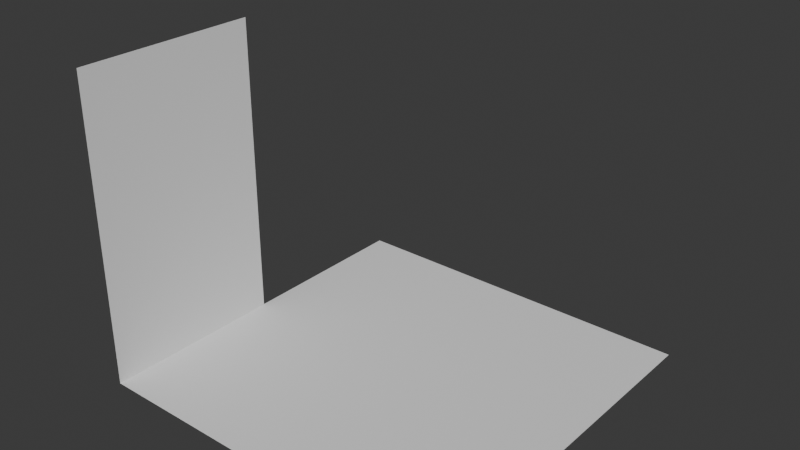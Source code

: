 # Source: hub.blend  (saved by Blender 4.2.66; exported with 4.5.12 LTS)
import bpy
from mathutils import Matrix  # noqa: F401  (used for matrix-valued properties, if any)

bpy.ops.wm.read_factory_settings(use_empty=True)
scene = bpy.context.scene
scene.name = 'Scene'

# ---- collections
col_collection = bpy.data.collections.new('Collection'); scene.collection.children.link(col_collection)

# ---- world
world_world = bpy.data.worlds.new('World'); scene.world = world_world
world_world.use_nodes = True; world_world.node_tree.nodes.clear()
_N = world_world.node_tree.nodes; _L = world_world.node_tree.links
n0 = _N.new('ShaderNodeOutputWorld'); n0.name = 'World Output'; n0.location = (300, 300)
n1 = _N.new('ShaderNodeBackground'); n1.name = 'Background'; n1.location = (10, 300)
n1.inputs[0].default_value = (0.05088, 0.05088, 0.05088, 1.0)
_L.new(n1.outputs[0], n0.inputs[0])
n0.is_active_output = True
world_world.color = (0.05088, 0.05088, 0.05088)
world_world.sun_shadow_jitter_overblur = 0.0

# ---- meshes
me_plane = bpy.data.meshes.new('Plane')
me_plane.from_pydata([(-1.5, -1.5, 0.0), (1.5, -1.5, 0.0), (-1.5, 1.5, 0.0), (1.5, 1.5, 0.0)], [], [(0, 1, 3, 2)])
_uv = me_plane.uv_layers.new(name='UVMap')
_uv.uv.foreach_set('vector', [0.0, 0.0, 1.0, 0.0, 1.0, 1.0, 0.0, 1.0])
me_plane.update()
me_plane_001 = bpy.data.meshes.new('Plane.001')
me_plane_001.from_pydata([(-1.5, -1.5, 0.0), (1.5, -1.5, 0.0), (-1.5, 1.5, 0.0), (1.5, 1.5, 0.0)], [], [(0, 1, 3, 2)])
_uv = me_plane_001.uv_layers.new(name='UVMap')
_uv.uv.foreach_set('vector', [0.0, 0.0, 1.0, 0.0, 1.0, 1.0, 0.0, 1.0])
me_plane_001.update()
me_plane_002 = bpy.data.meshes.new('Plane.002')
me_plane_002.from_pydata([(-1.5, -1.5, 0.0), (1.5, -1.5, 0.0), (-1.5, 1.5, 0.0), (1.5, 1.5, 0.0)], [], [(0, 1, 3, 2)])
_uv = me_plane_002.uv_layers.new(name='UVMap')
_uv.uv.foreach_set('vector', [0.0, 0.0, 1.0, 0.0, 1.0, 1.0, 0.0, 1.0])
me_plane_002.update()
me_plane_003 = bpy.data.meshes.new('Plane.003')
me_plane_003.from_pydata([(-1.5, -1.5, 0.0), (1.5, -1.5, 0.0), (-1.5, 1.5, 0.0), (1.5, 1.5, 0.0)], [], [(0, 1, 3, 2)])
_uv = me_plane_003.uv_layers.new(name='UVMap')
_uv.uv.foreach_set('vector', [0.0, 0.0, 1.0, 0.0, 1.0, 1.0, 0.0, 1.0])
me_plane_003.update()
me_plane_004 = bpy.data.meshes.new('Plane.004')
me_plane_004.from_pydata([(-1.5, -1.5, 0.0), (1.5, -1.5, 0.0), (-1.5, 1.5, 0.0), (1.5, 1.5, 0.0)], [], [(0, 1, 3, 2)])
_uv = me_plane_004.uv_layers.new(name='UVMap')
_uv.uv.foreach_set('vector', [0.0, 0.0, 1.0, 0.0, 1.0, 1.0, 0.0, 1.0])
me_plane_004.update()

# ---- objects
ob_tilefloor_col = bpy.data.objects.new('TileFloor-col', me_plane)
ob_tilefloor_col_001 = bpy.data.objects.new('TileFloor-col.001', me_plane_001)
ob_tilefloor_col_002 = bpy.data.objects.new('TileFloor-col.002', me_plane_002)
ob_tilefloor_col_003 = bpy.data.objects.new('TileFloor-col.003', me_plane_003)
ob_tilewall_col = bpy.data.objects.new('TileWall-col', me_plane_004)

# ---- transforms, parenting, visibility, modifiers, constraints
ob_tilefloor_col.location = (0.0, 0.0, 0.0)
ob_tilefloor_col_001.location = (0.0, 3.0, 0.0)
ob_tilefloor_col_002.location = (3.0, 0.0, 0.0)
ob_tilefloor_col_003.location = (3.0, 3.0, 0.0)
ob_tilewall_col.location = (-1.5, 0.0, 2.49)
ob_tilewall_col.rotation_euler = (1.571, 0.0, 1.571)
ob_tilewall_col.scale = (1.0, 1.667, 1.0)

# ---- collection membership
col_collection.objects.link(ob_tilefloor_col)
col_collection.objects.link(ob_tilefloor_col_001)
col_collection.objects.link(ob_tilefloor_col_002)
col_collection.objects.link(ob_tilefloor_col_003)
col_collection.objects.link(ob_tilewall_col)

# ---- scene / render settings (as saved in the file)
scene.frame_start = 1; scene.frame_end = 250; scene.frame_set(1)
scene.render.engine = 'BLENDER_EEVEE_NEXT'
bpy.context.view_layer.update()

# ---- added for rendering (the .blend has no active camera and no usable light): camera, sun
cam_auto = bpy.data.cameras.new('AutoCamera')
cam_auto.lens = 50.0
cam_auto.sensor_width = 36.0
cam_auto.clip_end = 1000.0
ob_auto_camera = bpy.data.objects.new('AutoCamera', cam_auto)
scene.collection.objects.link(ob_auto_camera)
ob_auto_camera.location = (10.6124, -9.43489, 9.78022)
ob_auto_camera.rotation_euler = (1.09748, -7.21219e-08, 0.694738)
scene.camera = ob_auto_camera
light_auto_sun = bpy.data.lights.new('AutoSun', 'SUN')
light_auto_sun.energy = 3.0
light_auto_sun.angle = 0.0523599
ob_auto_sun = bpy.data.objects.new('AutoSun', light_auto_sun)
scene.collection.objects.link(ob_auto_sun)
ob_auto_sun.rotation_euler = (0.872665, 0.174533, 0.523599)
bpy.context.view_layer.update()
